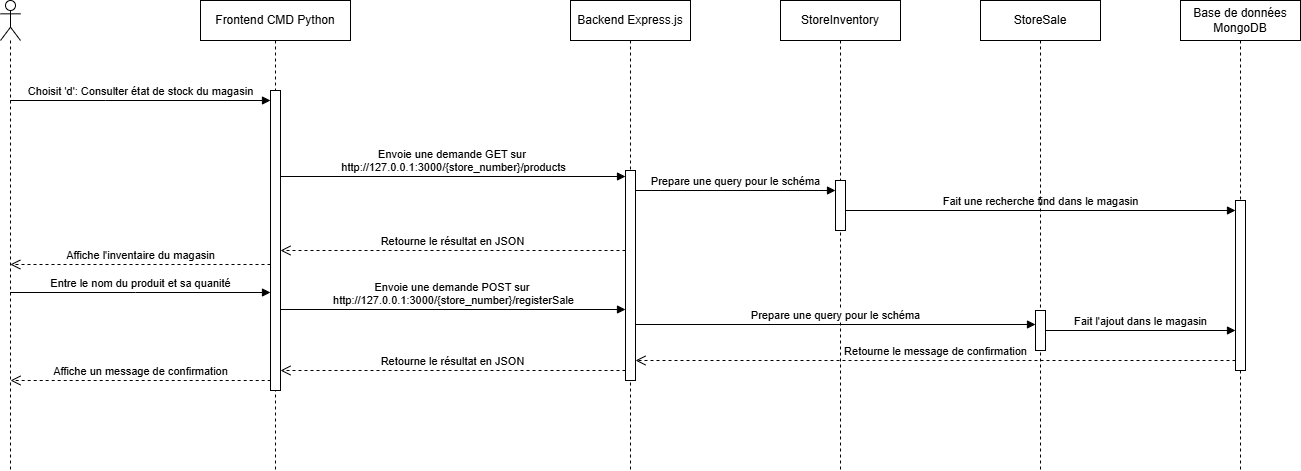

The diagram above was exported from draw.io. Its source (the exported page's mxGraphModel, read from the mxfile embedded in the PNG):
<mxGraphModel dx="1665" dy="757" grid="1" gridSize="10" guides="1" tooltips="1" connect="1" arrows="1" fold="1" page="1" pageScale="1" pageWidth="850" pageHeight="1100" math="0" shadow="0">
  <root>
    <mxCell id="0" />
    <mxCell id="1" parent="0" />
    <mxCell id="aM9ryv3xv72pqoxQDRHE-5" value="Frontend CMD Python" style="shape=umlLifeline;perimeter=lifelinePerimeter;whiteSpace=wrap;html=1;container=0;dropTarget=0;collapsible=0;recursiveResize=0;outlineConnect=0;portConstraint=eastwest;newEdgeStyle={&quot;edgeStyle&quot;:&quot;elbowEdgeStyle&quot;,&quot;elbow&quot;:&quot;vertical&quot;,&quot;curved&quot;:0,&quot;rounded&quot;:0};" parent="1" vertex="1">
      <mxGeometry x="260" y="30" width="150" height="470" as="geometry" />
    </mxCell>
    <mxCell id="aM9ryv3xv72pqoxQDRHE-6" value="" style="html=1;points=[];perimeter=orthogonalPerimeter;outlineConnect=0;targetShapes=umlLifeline;portConstraint=eastwest;newEdgeStyle={&quot;edgeStyle&quot;:&quot;elbowEdgeStyle&quot;,&quot;elbow&quot;:&quot;vertical&quot;,&quot;curved&quot;:0,&quot;rounded&quot;:0};" parent="aM9ryv3xv72pqoxQDRHE-5" vertex="1">
      <mxGeometry x="70" y="90" width="10" height="300" as="geometry" />
    </mxCell>
    <mxCell id="aM9ryv3xv72pqoxQDRHE-7" value="Choisit 'd': Consulter état de stock du magasin" style="html=1;verticalAlign=bottom;endArrow=block;edgeStyle=elbowEdgeStyle;elbow=vertical;curved=0;rounded=0;" parent="1" source="00wRDX6nhMXzsEndpYq1-1" target="aM9ryv3xv72pqoxQDRHE-6" edge="1">
      <mxGeometry x="0.0019" relative="1" as="geometry">
        <mxPoint x="80" y="130" as="sourcePoint" />
        <Array as="points">
          <mxPoint x="165" y="130" />
        </Array>
        <mxPoint x="300" y="130" as="targetPoint" />
        <mxPoint as="offset" />
      </mxGeometry>
    </mxCell>
    <mxCell id="00wRDX6nhMXzsEndpYq1-1" value="" style="shape=umlLifeline;perimeter=lifelinePerimeter;whiteSpace=wrap;html=1;container=1;dropTarget=0;collapsible=0;recursiveResize=0;outlineConnect=0;portConstraint=eastwest;newEdgeStyle={&quot;curved&quot;:0,&quot;rounded&quot;:0};participant=umlActor;" parent="1" vertex="1">
      <mxGeometry x="60" y="30" width="20" height="470" as="geometry" />
    </mxCell>
    <mxCell id="00wRDX6nhMXzsEndpYq1-3" value="Backend Express.js" style="shape=umlLifeline;perimeter=lifelinePerimeter;whiteSpace=wrap;html=1;container=0;dropTarget=0;collapsible=0;recursiveResize=0;outlineConnect=0;portConstraint=eastwest;newEdgeStyle={&quot;edgeStyle&quot;:&quot;elbowEdgeStyle&quot;,&quot;elbow&quot;:&quot;vertical&quot;,&quot;curved&quot;:0,&quot;rounded&quot;:0};" parent="1" vertex="1">
      <mxGeometry x="630" y="30" width="120" height="470" as="geometry" />
    </mxCell>
    <mxCell id="00wRDX6nhMXzsEndpYq1-4" value="" style="html=1;points=[];perimeter=orthogonalPerimeter;outlineConnect=0;targetShapes=umlLifeline;portConstraint=eastwest;newEdgeStyle={&quot;edgeStyle&quot;:&quot;elbowEdgeStyle&quot;,&quot;elbow&quot;:&quot;vertical&quot;,&quot;curved&quot;:0,&quot;rounded&quot;:0};" parent="00wRDX6nhMXzsEndpYq1-3" vertex="1">
      <mxGeometry x="55" y="170" width="10" height="210" as="geometry" />
    </mxCell>
    <mxCell id="00wRDX6nhMXzsEndpYq1-5" value="StoreInventory" style="shape=umlLifeline;perimeter=lifelinePerimeter;whiteSpace=wrap;html=1;container=0;dropTarget=0;collapsible=0;recursiveResize=0;outlineConnect=0;portConstraint=eastwest;newEdgeStyle={&quot;edgeStyle&quot;:&quot;elbowEdgeStyle&quot;,&quot;elbow&quot;:&quot;vertical&quot;,&quot;curved&quot;:0,&quot;rounded&quot;:0};" parent="1" vertex="1">
      <mxGeometry x="840" y="30" width="120" height="470" as="geometry" />
    </mxCell>
    <mxCell id="00wRDX6nhMXzsEndpYq1-6" value="" style="html=1;points=[];perimeter=orthogonalPerimeter;outlineConnect=0;targetShapes=umlLifeline;portConstraint=eastwest;newEdgeStyle={&quot;edgeStyle&quot;:&quot;elbowEdgeStyle&quot;,&quot;elbow&quot;:&quot;vertical&quot;,&quot;curved&quot;:0,&quot;rounded&quot;:0};" parent="00wRDX6nhMXzsEndpYq1-5" vertex="1">
      <mxGeometry x="55" y="180" width="10" height="50" as="geometry" />
    </mxCell>
    <mxCell id="00wRDX6nhMXzsEndpYq1-7" value="Base de données MongoDB" style="shape=umlLifeline;perimeter=lifelinePerimeter;whiteSpace=wrap;html=1;container=0;dropTarget=0;collapsible=0;recursiveResize=0;outlineConnect=0;portConstraint=eastwest;newEdgeStyle={&quot;edgeStyle&quot;:&quot;elbowEdgeStyle&quot;,&quot;elbow&quot;:&quot;vertical&quot;,&quot;curved&quot;:0,&quot;rounded&quot;:0};" parent="1" vertex="1">
      <mxGeometry x="1240" y="30" width="120" height="470" as="geometry" />
    </mxCell>
    <mxCell id="00wRDX6nhMXzsEndpYq1-8" value="" style="html=1;points=[];perimeter=orthogonalPerimeter;outlineConnect=0;targetShapes=umlLifeline;portConstraint=eastwest;newEdgeStyle={&quot;edgeStyle&quot;:&quot;elbowEdgeStyle&quot;,&quot;elbow&quot;:&quot;vertical&quot;,&quot;curved&quot;:0,&quot;rounded&quot;:0};" parent="00wRDX6nhMXzsEndpYq1-7" vertex="1">
      <mxGeometry x="55" y="200" width="10" height="170" as="geometry" />
    </mxCell>
    <mxCell id="00wRDX6nhMXzsEndpYq1-10" value="Envoie une demande GET sur&amp;nbsp;&lt;div&gt;http://127.0.0.1:3000/{store_number}/products&lt;/div&gt;" style="html=1;verticalAlign=bottom;endArrow=block;edgeStyle=elbowEdgeStyle;elbow=vertical;curved=0;rounded=0;" parent="1" source="aM9ryv3xv72pqoxQDRHE-6" edge="1">
      <mxGeometry x="0.0026" relative="1" as="geometry">
        <mxPoint x="325" y="206" as="sourcePoint" />
        <Array as="points">
          <mxPoint x="445.51965517241376" y="206" />
        </Array>
        <mxPoint x="685" y="206" as="targetPoint" />
        <mxPoint as="offset" />
      </mxGeometry>
    </mxCell>
    <mxCell id="00wRDX6nhMXzsEndpYq1-11" value="Prepare une query pour le schéma" style="html=1;verticalAlign=bottom;endArrow=block;edgeStyle=elbowEdgeStyle;elbow=vertical;curved=0;rounded=0;" parent="1" source="00wRDX6nhMXzsEndpYq1-4" target="00wRDX6nhMXzsEndpYq1-6" edge="1">
      <mxGeometry relative="1" as="geometry">
        <mxPoint x="710" y="220" as="sourcePoint" />
        <Array as="points">
          <mxPoint x="795.5196551724138" y="220" />
        </Array>
        <mxPoint x="955.1896551724137" y="220" as="targetPoint" />
      </mxGeometry>
    </mxCell>
    <mxCell id="00wRDX6nhMXzsEndpYq1-12" value="Fait une recherche find dans le magasin" style="html=1;verticalAlign=bottom;endArrow=block;edgeStyle=elbowEdgeStyle;elbow=vertical;curved=0;rounded=0;" parent="1" source="00wRDX6nhMXzsEndpYq1-6" target="00wRDX6nhMXzsEndpYq1-8" edge="1">
      <mxGeometry relative="1" as="geometry">
        <mxPoint x="920" y="240" as="sourcePoint" />
        <Array as="points">
          <mxPoint x="1020.5196551724139" y="240" />
        </Array>
        <mxPoint x="1190" y="240" as="targetPoint" />
      </mxGeometry>
    </mxCell>
    <mxCell id="00wRDX6nhMXzsEndpYq1-13" value="Retourne le message de confirmation" style="html=1;verticalAlign=bottom;endArrow=open;dashed=1;endSize=8;edgeStyle=elbowEdgeStyle;elbow=vertical;curved=0;rounded=0;" parent="1" edge="1">
      <mxGeometry relative="1" as="geometry">
        <mxPoint x="695" y="390" as="targetPoint" />
        <Array as="points">
          <mxPoint x="995.3333333333333" y="390" />
        </Array>
        <mxPoint x="1295" y="390" as="sourcePoint" />
      </mxGeometry>
    </mxCell>
    <mxCell id="00wRDX6nhMXzsEndpYq1-14" value="Retourne le résultat en JSON" style="html=1;verticalAlign=bottom;endArrow=open;dashed=1;endSize=8;edgeStyle=elbowEdgeStyle;elbow=vertical;curved=0;rounded=0;" parent="1" source="00wRDX6nhMXzsEndpYq1-4" target="aM9ryv3xv72pqoxQDRHE-6" edge="1">
      <mxGeometry relative="1" as="geometry">
        <mxPoint x="350" y="280" as="targetPoint" />
        <Array as="points">
          <mxPoint x="530.3333333333333" y="280" />
        </Array>
        <mxPoint x="680" y="280" as="sourcePoint" />
      </mxGeometry>
    </mxCell>
    <mxCell id="00wRDX6nhMXzsEndpYq1-15" value="Affiche l'inventaire du magasin" style="html=1;verticalAlign=bottom;endArrow=open;dashed=1;endSize=8;edgeStyle=elbowEdgeStyle;elbow=vertical;curved=0;rounded=0;" parent="1" source="aM9ryv3xv72pqoxQDRHE-6" edge="1">
      <mxGeometry relative="1" as="geometry">
        <mxPoint x="69.81034482758605" y="293.9999999999999" as="targetPoint" />
        <Array as="points">
          <mxPoint x="145.33333333333331" y="294" />
        </Array>
        <mxPoint x="315" y="293.9999999999999" as="sourcePoint" />
      </mxGeometry>
    </mxCell>
    <mxCell id="Ammt2oqFu-KvqksrIgfW-1" value="Entre le nom du produit et sa quanité" style="html=1;verticalAlign=bottom;endArrow=block;edgeStyle=elbowEdgeStyle;elbow=vertical;curved=0;rounded=0;" parent="1" edge="1">
      <mxGeometry x="0.0019" relative="1" as="geometry">
        <mxPoint x="69.5" y="322" as="sourcePoint" />
        <Array as="points">
          <mxPoint x="195" y="322" />
        </Array>
        <mxPoint x="330" y="322" as="targetPoint" />
        <mxPoint as="offset" />
      </mxGeometry>
    </mxCell>
    <mxCell id="Ammt2oqFu-KvqksrIgfW-2" value="Envoie une demande POST sur&amp;nbsp;&lt;div&gt;http://127.0.0.1:3000/{store_number}/registerSale&lt;/div&gt;" style="html=1;verticalAlign=bottom;endArrow=block;edgeStyle=elbowEdgeStyle;elbow=vertical;curved=0;rounded=0;" parent="1" edge="1">
      <mxGeometry x="0.0026" relative="1" as="geometry">
        <mxPoint x="340" y="339" as="sourcePoint" />
        <Array as="points">
          <mxPoint x="495.51965517241376" y="339" />
        </Array>
        <mxPoint x="685" y="339" as="targetPoint" />
        <mxPoint as="offset" />
      </mxGeometry>
    </mxCell>
    <mxCell id="Ammt2oqFu-KvqksrIgfW-3" value="Prepare une query pour le schéma" style="html=1;verticalAlign=bottom;endArrow=block;edgeStyle=elbowEdgeStyle;elbow=vertical;curved=0;rounded=0;" parent="1" target="Ammt2oqFu-KvqksrIgfW-5" edge="1">
      <mxGeometry relative="1" as="geometry">
        <mxPoint x="695" y="354" as="sourcePoint" />
        <Array as="points">
          <mxPoint x="800.5196551724138" y="354" />
        </Array>
        <mxPoint x="895" y="354" as="targetPoint" />
      </mxGeometry>
    </mxCell>
    <mxCell id="Ammt2oqFu-KvqksrIgfW-4" value="StoreSale" style="shape=umlLifeline;perimeter=lifelinePerimeter;whiteSpace=wrap;html=1;container=0;dropTarget=0;collapsible=0;recursiveResize=0;outlineConnect=0;portConstraint=eastwest;newEdgeStyle={&quot;edgeStyle&quot;:&quot;elbowEdgeStyle&quot;,&quot;elbow&quot;:&quot;vertical&quot;,&quot;curved&quot;:0,&quot;rounded&quot;:0};" parent="1" vertex="1">
      <mxGeometry x="1040" y="30" width="120" height="470" as="geometry" />
    </mxCell>
    <mxCell id="Ammt2oqFu-KvqksrIgfW-5" value="" style="html=1;points=[];perimeter=orthogonalPerimeter;outlineConnect=0;targetShapes=umlLifeline;portConstraint=eastwest;newEdgeStyle={&quot;edgeStyle&quot;:&quot;elbowEdgeStyle&quot;,&quot;elbow&quot;:&quot;vertical&quot;,&quot;curved&quot;:0,&quot;rounded&quot;:0};" parent="Ammt2oqFu-KvqksrIgfW-4" vertex="1">
      <mxGeometry x="55" y="310" width="10" height="40" as="geometry" />
    </mxCell>
    <mxCell id="Ammt2oqFu-KvqksrIgfW-6" value="Fait l'ajout dans le magasin" style="html=1;verticalAlign=bottom;endArrow=block;edgeStyle=elbowEdgeStyle;elbow=vertical;curved=0;rounded=0;" parent="1" source="Ammt2oqFu-KvqksrIgfW-5" target="00wRDX6nhMXzsEndpYq1-8" edge="1">
      <mxGeometry relative="1" as="geometry">
        <mxPoint x="1110" y="360" as="sourcePoint" />
        <Array as="points">
          <mxPoint x="1225.5196551724139" y="360" />
        </Array>
        <mxPoint x="1240" y="360" as="targetPoint" />
      </mxGeometry>
    </mxCell>
    <mxCell id="Ammt2oqFu-KvqksrIgfW-7" value="Retourne le résultat en JSON" style="html=1;verticalAlign=bottom;endArrow=open;dashed=1;endSize=8;edgeStyle=elbowEdgeStyle;elbow=vertical;curved=0;rounded=0;" parent="1" edge="1">
      <mxGeometry relative="1" as="geometry">
        <mxPoint x="340" y="400" as="targetPoint" />
        <Array as="points">
          <mxPoint x="530.3333333333333" y="400" />
        </Array>
        <mxPoint x="685" y="400" as="sourcePoint" />
      </mxGeometry>
    </mxCell>
    <mxCell id="Ammt2oqFu-KvqksrIgfW-8" value="Affiche un message de confirmation" style="html=1;verticalAlign=bottom;endArrow=open;dashed=1;endSize=8;edgeStyle=elbowEdgeStyle;elbow=vertical;curved=0;rounded=0;" parent="1" edge="1">
      <mxGeometry x="-0.0007" relative="1" as="geometry">
        <mxPoint x="70" y="410" as="targetPoint" />
        <Array as="points">
          <mxPoint x="145.52298850574726" y="410.0000000000001" />
        </Array>
        <mxPoint x="330.18965517241395" y="410.0000000000001" as="sourcePoint" />
        <mxPoint as="offset" />
      </mxGeometry>
    </mxCell>
  </root>
</mxGraphModel>